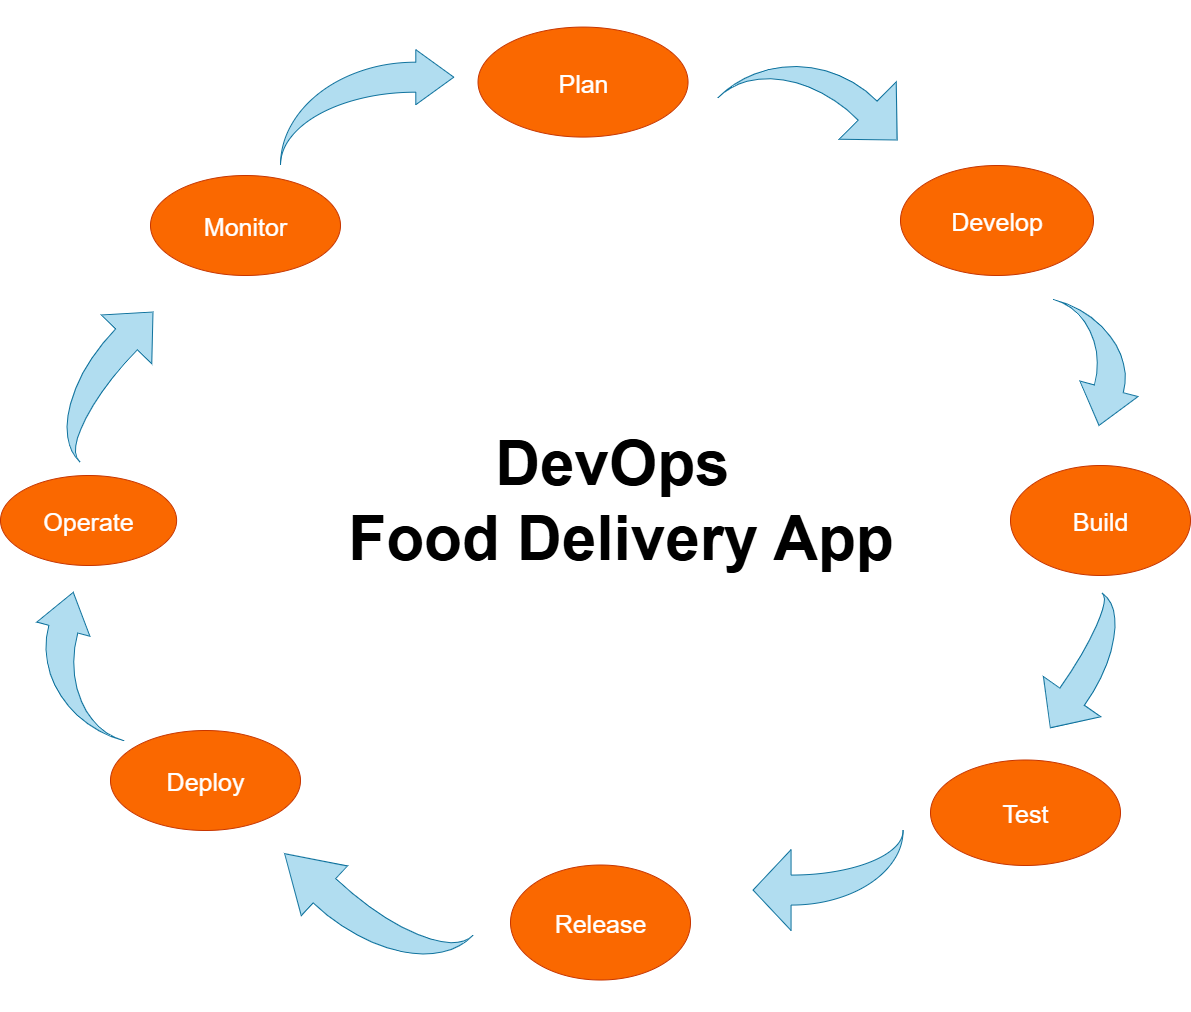

The diagram above was exported from draw.io. Its source (the exported page's mxGraphModel, read from the mxfile embedded in the PNG):
<mxGraphModel dx="2670" dy="2297" grid="1" gridSize="10" guides="1" tooltips="1" connect="1" arrows="1" fold="1" page="1" pageScale="1" pageWidth="827" pageHeight="1169" math="0" shadow="0">
  <root>
    <mxCell id="0" />
    <mxCell id="1" parent="0" />
    <mxCell id="hEIK8YBbNrleJBzomzQ6-1" value="&lt;font style=&quot;font-size: 25px; color: rgb(255, 255, 255);&quot;&gt;Plan&lt;/font&gt;" style="ellipse;whiteSpace=wrap;html=1;fillColor=#fa6800;strokeColor=#C73500;fontColor=#000000;" vertex="1" parent="1">
      <mxGeometry x="227.53" y="-148.43" width="210" height="110" as="geometry" />
    </mxCell>
    <mxCell id="hEIK8YBbNrleJBzomzQ6-2" value="&lt;font style=&quot;font-size: 25px; color: rgb(255, 255, 255);&quot;&gt;Develop&lt;/font&gt;" style="ellipse;whiteSpace=wrap;html=1;fillColor=#fa6800;fontColor=#000000;strokeColor=#C73500;" vertex="1" parent="1">
      <mxGeometry x="650" y="-10" width="193" height="110" as="geometry" />
    </mxCell>
    <mxCell id="hEIK8YBbNrleJBzomzQ6-3" value="&lt;font style=&quot;font-size: 25px; color: rgb(255, 255, 255);&quot;&gt;Build&lt;/font&gt;" style="ellipse;whiteSpace=wrap;html=1;fillColor=#fa6800;fontColor=#000000;strokeColor=#C73500;" vertex="1" parent="1">
      <mxGeometry x="760" y="290" width="180" height="110" as="geometry" />
    </mxCell>
    <mxCell id="hEIK8YBbNrleJBzomzQ6-4" value="&lt;font style=&quot;font-size: 25px; color: rgb(255, 255, 255);&quot;&gt;Test&lt;/font&gt;" style="ellipse;whiteSpace=wrap;html=1;fillColor=#fa6800;fontColor=#000000;strokeColor=#C73500;" vertex="1" parent="1">
      <mxGeometry x="680" y="584.5" width="190" height="105.5" as="geometry" />
    </mxCell>
    <mxCell id="hEIK8YBbNrleJBzomzQ6-5" value="&lt;font style=&quot;font-size: 25px; color: rgb(255, 255, 255);&quot;&gt;Operate&lt;/font&gt;" style="ellipse;whiteSpace=wrap;html=1;fillColor=#fa6800;fontColor=#000000;strokeColor=#C73500;" vertex="1" parent="1">
      <mxGeometry x="-250" y="300" width="176.11" height="90" as="geometry" />
    </mxCell>
    <mxCell id="hEIK8YBbNrleJBzomzQ6-6" value="&lt;font style=&quot;font-size: 25px; color: rgb(255, 255, 255);&quot;&gt;Deploy&lt;/font&gt;" style="ellipse;whiteSpace=wrap;html=1;fillColor=#fa6800;fontColor=#000000;strokeColor=#C73500;" vertex="1" parent="1">
      <mxGeometry x="-140" y="555" width="190" height="100" as="geometry" />
    </mxCell>
    <mxCell id="hEIK8YBbNrleJBzomzQ6-7" value="&lt;font style=&quot;font-size: 25px; color: rgb(255, 255, 255);&quot;&gt;Release&lt;/font&gt;" style="ellipse;whiteSpace=wrap;html=1;fillColor=#fa6800;fontColor=#000000;strokeColor=#C73500;" vertex="1" parent="1">
      <mxGeometry x="260" y="689.52" width="180" height="115" as="geometry" />
    </mxCell>
    <mxCell id="hEIK8YBbNrleJBzomzQ6-8" value="&lt;font style=&quot;font-size: 25px; color: rgb(255, 255, 255);&quot;&gt;Monitor&lt;/font&gt;" style="ellipse;whiteSpace=wrap;html=1;fillColor=#fa6800;fontColor=#000000;strokeColor=#C73500;" vertex="1" parent="1">
      <mxGeometry x="-100" width="190" height="100" as="geometry" />
    </mxCell>
    <mxCell id="hEIK8YBbNrleJBzomzQ6-17" value="" style="html=1;shadow=0;dashed=0;align=center;verticalAlign=middle;shape=mxgraph.arrows2.jumpInArrow;dy=15;dx=38;arrowHead=60;direction=south;rotation=15;fillColor=#b1ddf0;strokeColor=#10739e;" vertex="1" parent="1">
      <mxGeometry x="786.46" y="135.86" width="107.09" height="109.91" as="geometry" />
    </mxCell>
    <mxCell id="hEIK8YBbNrleJBzomzQ6-18" value="" style="html=1;shadow=0;dashed=0;align=center;verticalAlign=middle;shape=mxgraph.arrows2.jumpInArrow;dy=15;dx=38;arrowHead=70.43;direction=west;rotation=-55;fillColor=#b1ddf0;strokeColor=#10739e;" vertex="1" parent="1">
      <mxGeometry x="770" y="460" width="140" height="70" as="geometry" />
    </mxCell>
    <mxCell id="hEIK8YBbNrleJBzomzQ6-29" value="" style="html=1;shadow=0;dashed=0;align=center;verticalAlign=middle;shape=mxgraph.arrows2.jumpInArrow;dy=13.41;dx=41.64;arrowHead=80.88;direction=south;rotation=-45;fillColor=#b1ddf0;strokeColor=#10739e;" vertex="1" parent="1">
      <mxGeometry x="502.57" y="-149.07" width="137.43" height="156.53" as="geometry" />
    </mxCell>
    <mxCell id="hEIK8YBbNrleJBzomzQ6-30" value="" style="html=1;shadow=0;dashed=0;align=center;verticalAlign=middle;shape=mxgraph.arrows2.jumpInArrow;dy=15;dx=38;arrowHead=55;direction=east;rotation=-75;fillColor=#b1ddf0;strokeColor=#10739e;" vertex="1" parent="1">
      <mxGeometry x="-230.17000000000002" y="430" width="130.17" height="115.17" as="geometry" />
    </mxCell>
    <mxCell id="hEIK8YBbNrleJBzomzQ6-31" value="" style="html=1;shadow=0;dashed=0;align=center;verticalAlign=middle;shape=mxgraph.arrows2.jumpInArrow;dy=15;dx=38;arrowHead=70;direction=north;rotation=44;fillColor=#b1ddf0;strokeColor=#10739e;" vertex="1" parent="1">
      <mxGeometry x="-190" y="120" width="86.53" height="158.6" as="geometry" />
    </mxCell>
    <mxCell id="hEIK8YBbNrleJBzomzQ6-42" value="" style="html=1;shadow=0;dashed=0;align=center;verticalAlign=middle;shape=mxgraph.arrows2.jumpInArrow;dy=15;dx=38;arrowHead=80.86;direction=west;fillColor=#b1ddf0;strokeColor=#10739e;" vertex="1" parent="1">
      <mxGeometry x="502.57" y="655" width="150" height="100" as="geometry" />
    </mxCell>
    <mxCell id="hEIK8YBbNrleJBzomzQ6-49" value="" style="html=1;shadow=0;dashed=0;align=center;verticalAlign=middle;shape=mxgraph.arrows2.jumpInArrow;dy=16.58;dx=54.35;arrowHead=68.05;direction=west;rotation=43;fillColor=#b1ddf0;strokeColor=#10739e;" vertex="1" parent="1">
      <mxGeometry x="20.000000000000004" y="680" width="193.31" height="102.82" as="geometry" />
    </mxCell>
    <mxCell id="hEIK8YBbNrleJBzomzQ6-53" value="" style="html=1;shadow=0;dashed=0;align=center;verticalAlign=middle;shape=mxgraph.arrows2.jumpInArrow;dy=15;dx=38;arrowHead=55;rotation=0;fillColor=#b1ddf0;strokeColor=#10739e;" vertex="1" parent="1">
      <mxGeometry x="30" y="-125.81" width="173.31" height="115.81" as="geometry" />
    </mxCell>
    <mxCell id="hEIK8YBbNrleJBzomzQ6-54" value="&lt;h1&gt;&lt;font style=&quot;color: rgb(0, 0, 0); font-size: 62px;&quot;&gt;&lt;font style=&quot;&quot;&gt;DevOps&amp;nbsp;&lt;br&gt;&lt;/font&gt;&lt;font style=&quot;&quot;&gt;Food Delivery App&lt;/font&gt;&lt;/font&gt;&lt;/h1&gt;" style="text;html=1;align=center;verticalAlign=middle;resizable=0;points=[];autosize=1;strokeColor=none;fillColor=none;" vertex="1" parent="1">
      <mxGeometry x="84.99999999999997" y="230" width="570" height="190" as="geometry" />
    </mxCell>
  </root>
</mxGraphModel>